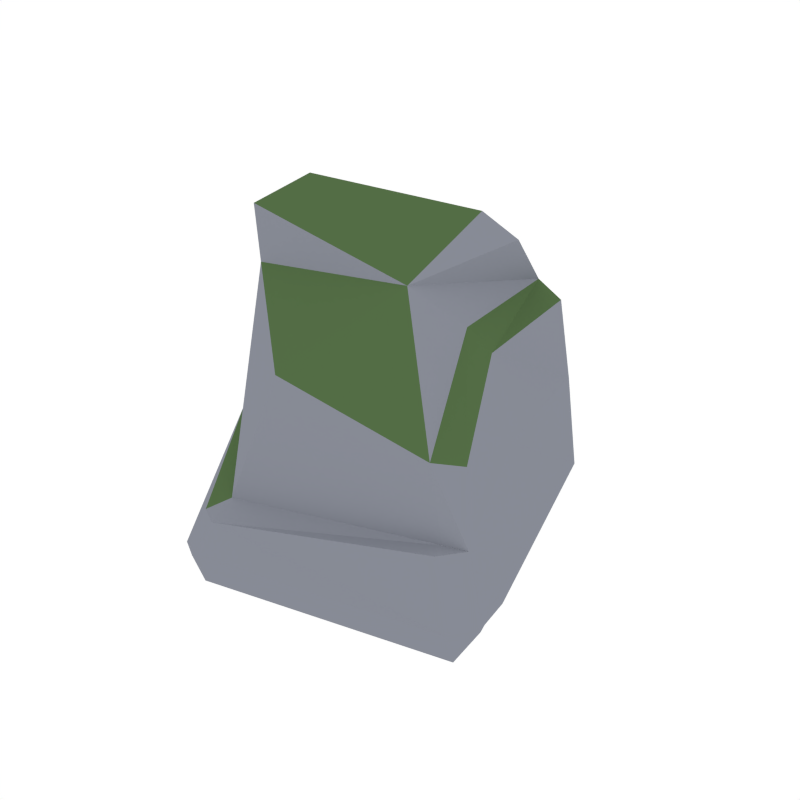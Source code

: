 # Source: Rock_Moss_2.blend  (saved by Blender 2.79.0; exported with 4.5.12 LTS)
import bpy
from mathutils import Matrix  # noqa: F401  (used for matrix-valued properties, if any)

bpy.ops.wm.read_factory_settings(use_empty=True)
scene = bpy.context.scene
scene.name = 'Scene'

# ---- collections
col_collection_1 = bpy.data.collections.new('Collection 1'); scene.collection.children.link(col_collection_1)

# ---- materials (node trees are filled in below, after node groups)
mat_rock = bpy.data.materials.new('Rock')
mat_rock.alpha_threshold = 0.0
mat_rock.diffuse_color = (0.2442, 0.2583, 0.3032, 1.0)
mat_rock.roughness = 0.5
mat_green = bpy.data.materials.new('Green')
mat_green.alpha_threshold = 0.0
mat_green.diffuse_color = (0.08744, 0.1523, 0.05986, 1.0)
mat_green.roughness = 0.5

# ---- material node trees

# ---- world
world_world = bpy.data.worlds.new('World'); scene.world = world_world
world_world.color = (1.0, 1.0, 1.0)
world_world.use_sun_shadow = False
world_world.sun_shadow_jitter_overblur = 0.0
world_world.cycles.sampling_method = 'NONE'
world_world.cycles.sample_map_resolution = 256

# ---- meshes
me_cube_021 = bpy.data.meshes.new('Cube.021')
me_cube_021.from_pydata([(0.1538, 0.3435, -0.07265), (0.1601, 0.1803, 0.4722), (0.3085, -0.1644, -0.07265), (0.2375, -0.1376, 0.2373), (-0.2173, 0.1599, -0.07265), (-0.1968, 0.09238, 0.4615), (-0.1356, -0.2658, -0.07265), (-0.03858, -0.1713, 0.3047), (0.2365, 0.07204, -0.1371), (0.1226, -0.04997, 0.4541), (-0.2365, -0.07204, -0.1371), (-0.1378, -0.09513, 0.4433), (-0.1347, -0.1055, 0.5415), (-0.153, 0.03717, 0.5547), (0.1246, 0.1288, 0.5245), (0.1429, 0.273, 0.3756), (-0.2644, -0.08055, -0.002045), (-0.1635, -0.2743, -0.002045), (-0.1438, -0.2447, 0.0552), (0.1672, 0.04006, 0.3709), (0.2761, 0.0841, -0.002045), (0.1934, 0.3556, -0.002045), (0.2715, -0.09358, 0.2236), (0.3481, -0.1524, -0.002045), (0.2067, 0.05212, 0.3348), (0.1967, 0.2607, 0.3551), (0.273, -0.151, 0.1176), (-0.1098, -0.2161, 0.07699), (-0.2173, 0.1599, 0.1821), (-0.2073, -0.05579, 0.1821), (0.1484, 0.3082, 0.1868), (0.3126, -0.139, 0.1176), (0.2414, 0.06811, 0.1845), (0.188, 0.3203, 0.1868), (0.2819, -0.1801, 0.1176), (0.3174, -0.1935, -0.002045), (-0.1267, -0.2949, -0.002045), (-0.107, -0.2653, 0.0552), (-0.2453, 0.1514, 0.1473), (-0.2453, 0.1514, -0.002045), (-0.2353, -0.06431, 0.1473)], [], [(19, 9, 3), (16, 40, 38, 39), (26, 3, 7, 27), (29, 11, 5, 28), (8, 10, 4, 0), (5, 11, 12, 13), (7, 3, 9, 11), (2, 6, 10, 8), (28, 5, 1, 15, 30), (15, 1, 9, 19), (12, 9, 14, 13), (9, 1, 14), (1, 5, 13, 14), (11, 9, 12), (15, 19, 24, 25), (29, 28, 38, 40), (17, 18, 40, 16), (2, 23, 35), (33, 25, 24, 32), (32, 24, 22, 31), (2, 8, 20, 23), (19, 3, 22, 24), (30, 15, 25, 33), (8, 0, 21, 20), (0, 30, 33, 21), (20, 32, 31, 23), (21, 33, 32, 20), (3, 26, 31, 22), (31, 26, 34), (27, 29, 40, 18), (4, 28, 30, 0), (6, 36, 17), (35, 34, 37, 36), (4, 10, 16, 39), (6, 2, 35, 36), (26, 27, 37, 34), (27, 7, 11, 29), (37, 27, 18), (28, 4, 39, 38), (10, 6, 17, 16), (18, 17, 36, 37), (23, 31, 34, 35)])
me_cube_021.polygons.foreach_set('material_index', [0, 0, 0, 0, 0, 0, 1, 0, 0, 0, 1, 0, 0, 0, 1, 1, 0, 0, 0, 0, 0, 1, 0, 0, 0, 0, 0, 0, 0, 1, 0, 0, 0, 0, 0, 0, 0, 0, 0, 0, 0, 0])
me_cube_021.materials.append(mat_rock)
me_cube_021.materials.append(mat_green)
me_cube_021.use_remesh_preserve_volume = False
me_cube_021.use_remesh_preserve_attributes = False
me_cube_021.use_mirror_vertex_groups = False
me_cube_021.update()

# ---- objects
ob_rock_moss_2 = bpy.data.objects.new('Rock_Moss_2', me_cube_021)

# ---- transforms, parenting, visibility, modifiers, constraints
ob_rock_moss_2.location = (0.0, 0.0, 0.0)
ob_rock_moss_2.lineart.crease_threshold = 0.0

# ---- collection membership
col_collection_1.objects.link(ob_rock_moss_2)

# ---- scene / render settings (as saved in the file)
scene.frame_start = 1; scene.frame_end = 250; scene.frame_set(0)
scene.render.engine = 'CYCLES'
scene.render.resolution_x = 1000
scene.render.resolution_y = 1000
scene.render.dither_intensity = 0.0
scene.cycles.samples = 200
scene.cycles.sampling_pattern = 'TABULATED_SOBOL'
scene.cycles.light_sampling_threshold = 0.0
scene.cycles.use_adaptive_sampling = False
scene.cycles.use_light_tree = False
scene.cycles.caustics_reflective = False
scene.cycles.caustics_refractive = False
scene.cycles.blur_glossy = 0.0
scene.cycles.max_bounces = 2
scene.cycles.pixel_filter_type = 'GAUSSIAN'
scene.cycles.sample_clamp_indirect = 0.0
scene.view_settings.view_transform = 'Standard'
bpy.context.view_layer.update()

# ---- added for rendering (the .blend has no active camera): camera
cam_auto = bpy.data.cameras.new('AutoCamera')
cam_auto.lens = 50.0
cam_auto.sensor_width = 36.0
cam_auto.clip_end = 1000.0
ob_auto_camera = bpy.data.objects.new('AutoCamera', cam_auto)
scene.collection.objects.link(ob_auto_camera)
ob_auto_camera.location = (1.08729, -1.22421, 1.04515)
ob_auto_camera.rotation_euler = (1.09748, -7.21219e-08, 0.694738)
scene.camera = ob_auto_camera
bpy.context.view_layer.update()
